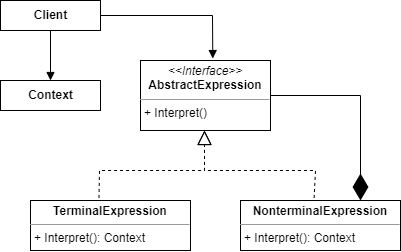

The diagram above was exported from draw.io. Its source (the exported page's mxGraphModel, read from the mxfile embedded in the PNG):
<mxGraphModel dx="1146" dy="574" grid="1" gridSize="10" guides="1" tooltips="1" connect="1" arrows="1" fold="1" page="1" pageScale="1" pageWidth="850" pageHeight="1100" math="0" shadow="0">
  <root>
    <mxCell id="Jhesaq4VnCyJOE5ZbJFY-0" />
    <mxCell id="Jhesaq4VnCyJOE5ZbJFY-1" parent="Jhesaq4VnCyJOE5ZbJFY-0" />
    <mxCell id="BGTxNWNZ9l_TP3mcfcTf-0" value="&lt;p style=&quot;margin: 0px ; margin-top: 4px ; text-align: center&quot;&gt;&lt;i&gt;&amp;lt;&amp;lt;Interface&amp;gt;&amp;gt;&lt;/i&gt;&lt;br&gt;&lt;b&gt;AbstractExpression&lt;/b&gt;&lt;/p&gt;&lt;hr size=&quot;1&quot;&gt;&lt;p style=&quot;margin: 0px ; margin-left: 4px&quot;&gt;+ Interpret()&lt;/p&gt;" style="verticalAlign=top;align=left;overflow=fill;fontSize=12;fontFamily=Helvetica;html=1;" vertex="1" parent="Jhesaq4VnCyJOE5ZbJFY-1">
      <mxGeometry x="330" y="250" width="130" height="70" as="geometry" />
    </mxCell>
    <mxCell id="BGTxNWNZ9l_TP3mcfcTf-1" value="&lt;b&gt;Client&lt;/b&gt;" style="html=1;" vertex="1" parent="Jhesaq4VnCyJOE5ZbJFY-1">
      <mxGeometry x="190" y="190" width="100" height="30" as="geometry" />
    </mxCell>
    <mxCell id="BGTxNWNZ9l_TP3mcfcTf-2" value="" style="html=1;verticalAlign=bottom;endArrow=block;rounded=0;entryX=0.556;entryY=-0.028;entryDx=0;entryDy=0;entryPerimeter=0;" edge="1" parent="Jhesaq4VnCyJOE5ZbJFY-1" source="BGTxNWNZ9l_TP3mcfcTf-1" target="BGTxNWNZ9l_TP3mcfcTf-0">
      <mxGeometry width="80" relative="1" as="geometry">
        <mxPoint x="430" y="320" as="sourcePoint" />
        <mxPoint x="510" y="320" as="targetPoint" />
        <Array as="points">
          <mxPoint x="402" y="205" />
        </Array>
      </mxGeometry>
    </mxCell>
    <mxCell id="BGTxNWNZ9l_TP3mcfcTf-4" value="&lt;p style=&quot;margin: 0px ; margin-top: 4px ; text-align: center&quot;&gt;&lt;b&gt;TerminalExpression&lt;/b&gt;&lt;/p&gt;&lt;hr size=&quot;1&quot;&gt;&lt;p style=&quot;margin: 0px ; margin-left: 4px&quot;&gt;+ Interpret(): Context&lt;/p&gt;" style="verticalAlign=top;align=left;overflow=fill;fontSize=12;fontFamily=Helvetica;html=1;" vertex="1" parent="Jhesaq4VnCyJOE5ZbJFY-1">
      <mxGeometry x="220" y="390" width="160" height="50" as="geometry" />
    </mxCell>
    <mxCell id="BGTxNWNZ9l_TP3mcfcTf-5" value="&lt;p style=&quot;margin: 0px ; margin-top: 4px ; text-align: center&quot;&gt;&lt;b&gt;NonterminalExpression&lt;/b&gt;&lt;/p&gt;&lt;hr size=&quot;1&quot;&gt;&lt;p style=&quot;margin: 0px ; margin-left: 4px&quot;&gt;+ Interpret(): Context&lt;br&gt;&lt;/p&gt;" style="verticalAlign=top;align=left;overflow=fill;fontSize=12;fontFamily=Helvetica;html=1;" vertex="1" parent="Jhesaq4VnCyJOE5ZbJFY-1">
      <mxGeometry x="430" y="390" width="160" height="50" as="geometry" />
    </mxCell>
    <mxCell id="BGTxNWNZ9l_TP3mcfcTf-6" value="" style="endArrow=block;dashed=1;endFill=0;endSize=12;html=1;rounded=0;exitX=0.428;exitY=-0.052;exitDx=0;exitDy=0;exitPerimeter=0;" edge="1" parent="Jhesaq4VnCyJOE5ZbJFY-1" source="BGTxNWNZ9l_TP3mcfcTf-4">
      <mxGeometry width="160" relative="1" as="geometry">
        <mxPoint x="394" y="390" as="sourcePoint" />
        <mxPoint x="394" y="320" as="targetPoint" />
        <Array as="points">
          <mxPoint x="289" y="360" />
          <mxPoint x="394" y="360" />
        </Array>
      </mxGeometry>
    </mxCell>
    <mxCell id="BGTxNWNZ9l_TP3mcfcTf-7" value="" style="endArrow=block;dashed=1;endFill=0;endSize=12;html=1;rounded=0;exitX=0.46;exitY=-0.052;exitDx=0;exitDy=0;exitPerimeter=0;" edge="1" parent="Jhesaq4VnCyJOE5ZbJFY-1" source="BGTxNWNZ9l_TP3mcfcTf-5">
      <mxGeometry width="160" relative="1" as="geometry">
        <mxPoint x="474" y="380" as="sourcePoint" />
        <mxPoint x="394" y="320" as="targetPoint" />
        <Array as="points">
          <mxPoint x="505" y="360" />
          <mxPoint x="394" y="360" />
        </Array>
      </mxGeometry>
    </mxCell>
    <mxCell id="BGTxNWNZ9l_TP3mcfcTf-8" value="&lt;b&gt;Context&lt;/b&gt;" style="html=1;" vertex="1" parent="Jhesaq4VnCyJOE5ZbJFY-1">
      <mxGeometry x="190" y="270" width="100" height="30" as="geometry" />
    </mxCell>
    <mxCell id="BGTxNWNZ9l_TP3mcfcTf-10" value="" style="html=1;verticalAlign=bottom;endArrow=block;rounded=0;" edge="1" parent="Jhesaq4VnCyJOE5ZbJFY-1" source="BGTxNWNZ9l_TP3mcfcTf-1" target="BGTxNWNZ9l_TP3mcfcTf-8">
      <mxGeometry width="80" relative="1" as="geometry">
        <mxPoint x="420" y="270" as="sourcePoint" />
        <mxPoint x="500" y="270" as="targetPoint" />
      </mxGeometry>
    </mxCell>
    <mxCell id="BGTxNWNZ9l_TP3mcfcTf-12" value="" style="endArrow=diamondThin;endFill=1;endSize=24;html=1;rounded=0;entryX=0.75;entryY=0;entryDx=0;entryDy=0;" edge="1" parent="Jhesaq4VnCyJOE5ZbJFY-1" source="BGTxNWNZ9l_TP3mcfcTf-0" target="BGTxNWNZ9l_TP3mcfcTf-5">
      <mxGeometry width="160" relative="1" as="geometry">
        <mxPoint x="430" y="300" as="sourcePoint" />
        <mxPoint x="590" y="300" as="targetPoint" />
        <Array as="points">
          <mxPoint x="550" y="285" />
        </Array>
      </mxGeometry>
    </mxCell>
  </root>
</mxGraphModel>